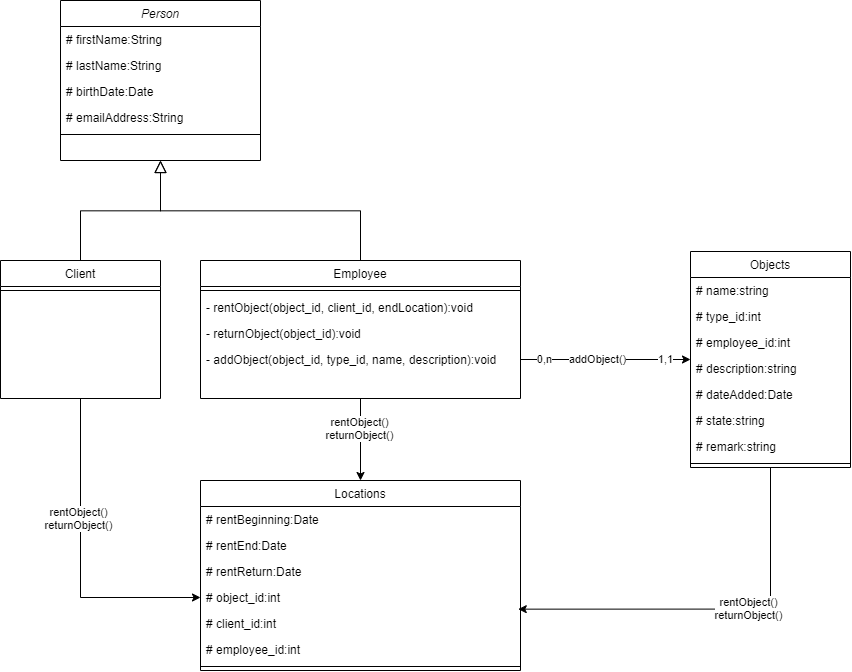

The diagram above was exported from draw.io. Its source (the exported page's mxGraphModel, read from the mxfile embedded in the PNG):
<mxGraphModel dx="760" dy="678" grid="1" gridSize="10" guides="1" tooltips="1" connect="1" arrows="1" fold="1" page="1" pageScale="1" pageWidth="827" pageHeight="1169" math="0" shadow="0">
  <root>
    <mxCell id="WIyWlLk6GJQsqaUBKTNV-0" />
    <mxCell id="WIyWlLk6GJQsqaUBKTNV-1" parent="WIyWlLk6GJQsqaUBKTNV-0" />
    <mxCell id="zkfFHV4jXpPFQw0GAbJ--0" value="Person" style="swimlane;fontStyle=2;align=center;verticalAlign=top;childLayout=stackLayout;horizontal=1;startSize=26;horizontalStack=0;resizeParent=1;resizeLast=0;collapsible=1;marginBottom=0;rounded=0;shadow=0;strokeWidth=1;" parent="WIyWlLk6GJQsqaUBKTNV-1" vertex="1">
      <mxGeometry x="80" y="120" width="200" height="160" as="geometry">
        <mxRectangle x="230" y="140" width="160" height="26" as="alternateBounds" />
      </mxGeometry>
    </mxCell>
    <mxCell id="zkfFHV4jXpPFQw0GAbJ--1" value="# firstName:String" style="text;align=left;verticalAlign=top;spacingLeft=4;spacingRight=4;overflow=hidden;rotatable=0;points=[[0,0.5],[1,0.5]];portConstraint=eastwest;" parent="zkfFHV4jXpPFQw0GAbJ--0" vertex="1">
      <mxGeometry y="26" width="200" height="26" as="geometry" />
    </mxCell>
    <mxCell id="zkfFHV4jXpPFQw0GAbJ--2" value="# lastName:String" style="text;align=left;verticalAlign=top;spacingLeft=4;spacingRight=4;overflow=hidden;rotatable=0;points=[[0,0.5],[1,0.5]];portConstraint=eastwest;rounded=0;shadow=0;html=0;" parent="zkfFHV4jXpPFQw0GAbJ--0" vertex="1">
      <mxGeometry y="52" width="200" height="26" as="geometry" />
    </mxCell>
    <mxCell id="hdMijfMI5URE2xKTn3PI-0" value="# birthDate:Date " style="text;align=left;verticalAlign=top;spacingLeft=4;spacingRight=4;overflow=hidden;rotatable=0;points=[[0,0.5],[1,0.5]];portConstraint=eastwest;rounded=0;shadow=0;html=0;" vertex="1" parent="zkfFHV4jXpPFQw0GAbJ--0">
      <mxGeometry y="78" width="200" height="26" as="geometry" />
    </mxCell>
    <mxCell id="zkfFHV4jXpPFQw0GAbJ--3" value="# emailAddress:String" style="text;align=left;verticalAlign=top;spacingLeft=4;spacingRight=4;overflow=hidden;rotatable=0;points=[[0,0.5],[1,0.5]];portConstraint=eastwest;rounded=0;shadow=0;html=0;" parent="zkfFHV4jXpPFQw0GAbJ--0" vertex="1">
      <mxGeometry y="104" width="200" height="26" as="geometry" />
    </mxCell>
    <mxCell id="zkfFHV4jXpPFQw0GAbJ--4" value="" style="line;html=1;strokeWidth=1;align=left;verticalAlign=middle;spacingTop=-1;spacingLeft=3;spacingRight=3;rotatable=0;labelPosition=right;points=[];portConstraint=eastwest;" parent="zkfFHV4jXpPFQw0GAbJ--0" vertex="1">
      <mxGeometry y="130" width="200" height="8" as="geometry" />
    </mxCell>
    <mxCell id="hdMijfMI5URE2xKTn3PI-29" style="edgeStyle=orthogonalEdgeStyle;rounded=0;orthogonalLoop=1;jettySize=auto;html=1;exitX=0.5;exitY=1;exitDx=0;exitDy=0;entryX=0;entryY=0.5;entryDx=0;entryDy=0;" edge="1" parent="WIyWlLk6GJQsqaUBKTNV-1" source="zkfFHV4jXpPFQw0GAbJ--6" target="hdMijfMI5URE2xKTn3PI-24">
      <mxGeometry relative="1" as="geometry" />
    </mxCell>
    <mxCell id="zkfFHV4jXpPFQw0GAbJ--6" value="Client" style="swimlane;fontStyle=0;align=center;verticalAlign=top;childLayout=stackLayout;horizontal=1;startSize=26;horizontalStack=0;resizeParent=1;resizeLast=0;collapsible=1;marginBottom=0;rounded=0;shadow=0;strokeWidth=1;" parent="WIyWlLk6GJQsqaUBKTNV-1" vertex="1">
      <mxGeometry x="20" y="380" width="160" height="138" as="geometry">
        <mxRectangle x="130" y="380" width="160" height="26" as="alternateBounds" />
      </mxGeometry>
    </mxCell>
    <mxCell id="zkfFHV4jXpPFQw0GAbJ--9" value="" style="line;html=1;strokeWidth=1;align=left;verticalAlign=middle;spacingTop=-1;spacingLeft=3;spacingRight=3;rotatable=0;labelPosition=right;points=[];portConstraint=eastwest;" parent="zkfFHV4jXpPFQw0GAbJ--6" vertex="1">
      <mxGeometry y="26" width="160" height="8" as="geometry" />
    </mxCell>
    <mxCell id="zkfFHV4jXpPFQw0GAbJ--12" value="" style="endArrow=block;endSize=10;endFill=0;shadow=0;strokeWidth=1;rounded=0;edgeStyle=elbowEdgeStyle;elbow=vertical;" parent="WIyWlLk6GJQsqaUBKTNV-1" source="zkfFHV4jXpPFQw0GAbJ--6" target="zkfFHV4jXpPFQw0GAbJ--0" edge="1">
      <mxGeometry width="160" relative="1" as="geometry">
        <mxPoint x="200" y="203" as="sourcePoint" />
        <mxPoint x="200" y="203" as="targetPoint" />
      </mxGeometry>
    </mxCell>
    <mxCell id="hdMijfMI5URE2xKTn3PI-27" style="edgeStyle=orthogonalEdgeStyle;rounded=0;orthogonalLoop=1;jettySize=auto;html=1;exitX=0.5;exitY=1;exitDx=0;exitDy=0;entryX=0.5;entryY=0;entryDx=0;entryDy=0;" edge="1" parent="WIyWlLk6GJQsqaUBKTNV-1" source="zkfFHV4jXpPFQw0GAbJ--13" target="hdMijfMI5URE2xKTn3PI-16">
      <mxGeometry relative="1" as="geometry" />
    </mxCell>
    <mxCell id="hdMijfMI5URE2xKTn3PI-28" value="rentObject()&lt;br&gt;returnObject()" style="edgeLabel;html=1;align=center;verticalAlign=middle;resizable=0;points=[];" vertex="1" connectable="0" parent="hdMijfMI5URE2xKTn3PI-27">
      <mxGeometry x="-0.286" y="-1" relative="1" as="geometry">
        <mxPoint as="offset" />
      </mxGeometry>
    </mxCell>
    <mxCell id="zkfFHV4jXpPFQw0GAbJ--13" value="Employee" style="swimlane;fontStyle=0;align=center;verticalAlign=top;childLayout=stackLayout;horizontal=1;startSize=26;horizontalStack=0;resizeParent=1;resizeLast=0;collapsible=1;marginBottom=0;rounded=0;shadow=0;strokeWidth=1;" parent="WIyWlLk6GJQsqaUBKTNV-1" vertex="1">
      <mxGeometry x="220" y="380" width="320" height="138" as="geometry">
        <mxRectangle x="340" y="380" width="170" height="26" as="alternateBounds" />
      </mxGeometry>
    </mxCell>
    <mxCell id="zkfFHV4jXpPFQw0GAbJ--15" value="" style="line;html=1;strokeWidth=1;align=left;verticalAlign=middle;spacingTop=-1;spacingLeft=3;spacingRight=3;rotatable=0;labelPosition=right;points=[];portConstraint=eastwest;" parent="zkfFHV4jXpPFQw0GAbJ--13" vertex="1">
      <mxGeometry y="26" width="320" height="8" as="geometry" />
    </mxCell>
    <mxCell id="hdMijfMI5URE2xKTn3PI-2" value="- rentObject(object_id, client_id, endLocation):void" style="text;align=left;verticalAlign=top;spacingLeft=4;spacingRight=4;overflow=hidden;rotatable=0;points=[[0,0.5],[1,0.5]];portConstraint=eastwest;" vertex="1" parent="zkfFHV4jXpPFQw0GAbJ--13">
      <mxGeometry y="34" width="320" height="26" as="geometry" />
    </mxCell>
    <mxCell id="zkfFHV4jXpPFQw0GAbJ--5" value="- returnObject(object_id):void" style="text;align=left;verticalAlign=top;spacingLeft=4;spacingRight=4;overflow=hidden;rotatable=0;points=[[0,0.5],[1,0.5]];portConstraint=eastwest;" parent="zkfFHV4jXpPFQw0GAbJ--13" vertex="1">
      <mxGeometry y="60" width="320" height="26" as="geometry" />
    </mxCell>
    <mxCell id="hdMijfMI5URE2xKTn3PI-1" value="- addObject(object_id, type_id, name, description):void" style="text;align=left;verticalAlign=top;spacingLeft=4;spacingRight=4;overflow=hidden;rotatable=0;points=[[0,0.5],[1,0.5]];portConstraint=eastwest;" vertex="1" parent="zkfFHV4jXpPFQw0GAbJ--13">
      <mxGeometry y="86" width="320" height="26" as="geometry" />
    </mxCell>
    <mxCell id="zkfFHV4jXpPFQw0GAbJ--16" value="" style="endArrow=block;endSize=10;endFill=0;shadow=0;strokeWidth=1;rounded=0;edgeStyle=elbowEdgeStyle;elbow=vertical;" parent="WIyWlLk6GJQsqaUBKTNV-1" source="zkfFHV4jXpPFQw0GAbJ--13" target="zkfFHV4jXpPFQw0GAbJ--0" edge="1">
      <mxGeometry width="160" relative="1" as="geometry">
        <mxPoint x="210" y="373" as="sourcePoint" />
        <mxPoint x="310" y="271" as="targetPoint" />
      </mxGeometry>
    </mxCell>
    <mxCell id="hdMijfMI5URE2xKTn3PI-32" style="edgeStyle=orthogonalEdgeStyle;rounded=0;orthogonalLoop=1;jettySize=auto;html=1;exitX=0.5;exitY=1;exitDx=0;exitDy=0;entryX=0.993;entryY=-0.052;entryDx=0;entryDy=0;entryPerimeter=0;" edge="1" parent="WIyWlLk6GJQsqaUBKTNV-1" source="zkfFHV4jXpPFQw0GAbJ--17" target="hdMijfMI5URE2xKTn3PI-25">
      <mxGeometry relative="1" as="geometry" />
    </mxCell>
    <mxCell id="zkfFHV4jXpPFQw0GAbJ--17" value="Objects" style="swimlane;fontStyle=0;align=center;verticalAlign=top;childLayout=stackLayout;horizontal=1;startSize=26;horizontalStack=0;resizeParent=1;resizeLast=0;collapsible=1;marginBottom=0;rounded=0;shadow=0;strokeWidth=1;" parent="WIyWlLk6GJQsqaUBKTNV-1" vertex="1">
      <mxGeometry x="710" y="371" width="160" height="216" as="geometry">
        <mxRectangle x="550" y="140" width="160" height="26" as="alternateBounds" />
      </mxGeometry>
    </mxCell>
    <mxCell id="zkfFHV4jXpPFQw0GAbJ--18" value="# name:string" style="text;align=left;verticalAlign=top;spacingLeft=4;spacingRight=4;overflow=hidden;rotatable=0;points=[[0,0.5],[1,0.5]];portConstraint=eastwest;" parent="zkfFHV4jXpPFQw0GAbJ--17" vertex="1">
      <mxGeometry y="26" width="160" height="26" as="geometry" />
    </mxCell>
    <mxCell id="hdMijfMI5URE2xKTn3PI-35" value="# type_id:int" style="text;align=left;verticalAlign=top;spacingLeft=4;spacingRight=4;overflow=hidden;rotatable=0;points=[[0,0.5],[1,0.5]];portConstraint=eastwest;rounded=0;shadow=0;html=0;" vertex="1" parent="zkfFHV4jXpPFQw0GAbJ--17">
      <mxGeometry y="52" width="160" height="26" as="geometry" />
    </mxCell>
    <mxCell id="hdMijfMI5URE2xKTn3PI-34" value="# employee_id:int&#10;" style="text;align=left;verticalAlign=top;spacingLeft=4;spacingRight=4;overflow=hidden;rotatable=0;points=[[0,0.5],[1,0.5]];portConstraint=eastwest;rounded=0;shadow=0;html=0;" vertex="1" parent="zkfFHV4jXpPFQw0GAbJ--17">
      <mxGeometry y="78" width="160" height="26" as="geometry" />
    </mxCell>
    <mxCell id="zkfFHV4jXpPFQw0GAbJ--19" value="# description:string" style="text;align=left;verticalAlign=top;spacingLeft=4;spacingRight=4;overflow=hidden;rotatable=0;points=[[0,0.5],[1,0.5]];portConstraint=eastwest;rounded=0;shadow=0;html=0;" parent="zkfFHV4jXpPFQw0GAbJ--17" vertex="1">
      <mxGeometry y="104" width="160" height="26" as="geometry" />
    </mxCell>
    <mxCell id="zkfFHV4jXpPFQw0GAbJ--20" value="# dateAdded:Date" style="text;align=left;verticalAlign=top;spacingLeft=4;spacingRight=4;overflow=hidden;rotatable=0;points=[[0,0.5],[1,0.5]];portConstraint=eastwest;rounded=0;shadow=0;html=0;" parent="zkfFHV4jXpPFQw0GAbJ--17" vertex="1">
      <mxGeometry y="130" width="160" height="26" as="geometry" />
    </mxCell>
    <mxCell id="zkfFHV4jXpPFQw0GAbJ--21" value="# state:string" style="text;align=left;verticalAlign=top;spacingLeft=4;spacingRight=4;overflow=hidden;rotatable=0;points=[[0,0.5],[1,0.5]];portConstraint=eastwest;rounded=0;shadow=0;html=0;" parent="zkfFHV4jXpPFQw0GAbJ--17" vertex="1">
      <mxGeometry y="156" width="160" height="26" as="geometry" />
    </mxCell>
    <mxCell id="zkfFHV4jXpPFQw0GAbJ--22" value="# remark:string" style="text;align=left;verticalAlign=top;spacingLeft=4;spacingRight=4;overflow=hidden;rotatable=0;points=[[0,0.5],[1,0.5]];portConstraint=eastwest;rounded=0;shadow=0;html=0;" parent="zkfFHV4jXpPFQw0GAbJ--17" vertex="1">
      <mxGeometry y="182" width="160" height="26" as="geometry" />
    </mxCell>
    <mxCell id="zkfFHV4jXpPFQw0GAbJ--23" value="" style="line;html=1;strokeWidth=1;align=left;verticalAlign=middle;spacingTop=-1;spacingLeft=3;spacingRight=3;rotatable=0;labelPosition=right;points=[];portConstraint=eastwest;" parent="zkfFHV4jXpPFQw0GAbJ--17" vertex="1">
      <mxGeometry y="208" width="160" height="8" as="geometry" />
    </mxCell>
    <mxCell id="hdMijfMI5URE2xKTn3PI-12" style="edgeStyle=orthogonalEdgeStyle;rounded=0;orthogonalLoop=1;jettySize=auto;html=1;exitX=1;exitY=0.5;exitDx=0;exitDy=0;" edge="1" parent="WIyWlLk6GJQsqaUBKTNV-1" source="hdMijfMI5URE2xKTn3PI-1" target="zkfFHV4jXpPFQw0GAbJ--17">
      <mxGeometry relative="1" as="geometry" />
    </mxCell>
    <mxCell id="hdMijfMI5URE2xKTn3PI-13" value="addObject()" style="edgeLabel;html=1;align=center;verticalAlign=middle;resizable=0;points=[];" vertex="1" connectable="0" parent="hdMijfMI5URE2xKTn3PI-12">
      <mxGeometry x="-0.2186" y="1" relative="1" as="geometry">
        <mxPoint x="10.34" y="1" as="offset" />
      </mxGeometry>
    </mxCell>
    <mxCell id="hdMijfMI5URE2xKTn3PI-14" value="0,n" style="edgeLabel;html=1;align=center;verticalAlign=middle;resizable=0;points=[];" vertex="1" connectable="0" parent="hdMijfMI5URE2xKTn3PI-12">
      <mxGeometry x="-0.729" relative="1" as="geometry">
        <mxPoint as="offset" />
      </mxGeometry>
    </mxCell>
    <mxCell id="hdMijfMI5URE2xKTn3PI-15" value="1,1" style="edgeLabel;html=1;align=center;verticalAlign=middle;resizable=0;points=[];" vertex="1" connectable="0" parent="hdMijfMI5URE2xKTn3PI-12">
      <mxGeometry x="0.6937" relative="1" as="geometry">
        <mxPoint as="offset" />
      </mxGeometry>
    </mxCell>
    <mxCell id="hdMijfMI5URE2xKTn3PI-16" value="Locations" style="swimlane;fontStyle=0;align=center;verticalAlign=top;childLayout=stackLayout;horizontal=1;startSize=26;horizontalStack=0;resizeParent=1;resizeLast=0;collapsible=1;marginBottom=0;rounded=0;shadow=0;strokeWidth=1;" vertex="1" parent="WIyWlLk6GJQsqaUBKTNV-1">
      <mxGeometry x="220" y="600" width="320" height="190" as="geometry">
        <mxRectangle x="340" y="380" width="170" height="26" as="alternateBounds" />
      </mxGeometry>
    </mxCell>
    <mxCell id="hdMijfMI5URE2xKTn3PI-22" value="# rentBeginning:Date" style="text;align=left;verticalAlign=top;spacingLeft=4;spacingRight=4;overflow=hidden;rotatable=0;points=[[0,0.5],[1,0.5]];portConstraint=eastwest;rounded=0;shadow=0;html=0;" vertex="1" parent="hdMijfMI5URE2xKTn3PI-16">
      <mxGeometry y="26" width="320" height="26" as="geometry" />
    </mxCell>
    <mxCell id="hdMijfMI5URE2xKTn3PI-21" value="# rentEnd:Date" style="text;align=left;verticalAlign=top;spacingLeft=4;spacingRight=4;overflow=hidden;rotatable=0;points=[[0,0.5],[1,0.5]];portConstraint=eastwest;rounded=0;shadow=0;html=0;" vertex="1" parent="hdMijfMI5URE2xKTn3PI-16">
      <mxGeometry y="52" width="320" height="26" as="geometry" />
    </mxCell>
    <mxCell id="hdMijfMI5URE2xKTn3PI-23" value="# rentReturn:Date" style="text;align=left;verticalAlign=top;spacingLeft=4;spacingRight=4;overflow=hidden;rotatable=0;points=[[0,0.5],[1,0.5]];portConstraint=eastwest;rounded=0;shadow=0;html=0;" vertex="1" parent="hdMijfMI5URE2xKTn3PI-16">
      <mxGeometry y="78" width="320" height="26" as="geometry" />
    </mxCell>
    <mxCell id="hdMijfMI5URE2xKTn3PI-24" value="# object_id:int" style="text;align=left;verticalAlign=top;spacingLeft=4;spacingRight=4;overflow=hidden;rotatable=0;points=[[0,0.5],[1,0.5]];portConstraint=eastwest;rounded=0;shadow=0;html=0;" vertex="1" parent="hdMijfMI5URE2xKTn3PI-16">
      <mxGeometry y="104" width="320" height="26" as="geometry" />
    </mxCell>
    <mxCell id="hdMijfMI5URE2xKTn3PI-25" value="# client_id:int" style="text;align=left;verticalAlign=top;spacingLeft=4;spacingRight=4;overflow=hidden;rotatable=0;points=[[0,0.5],[1,0.5]];portConstraint=eastwest;rounded=0;shadow=0;html=0;" vertex="1" parent="hdMijfMI5URE2xKTn3PI-16">
      <mxGeometry y="130" width="320" height="26" as="geometry" />
    </mxCell>
    <mxCell id="hdMijfMI5URE2xKTn3PI-26" value="# employee_id:int" style="text;align=left;verticalAlign=top;spacingLeft=4;spacingRight=4;overflow=hidden;rotatable=0;points=[[0,0.5],[1,0.5]];portConstraint=eastwest;rounded=0;shadow=0;html=0;" vertex="1" parent="hdMijfMI5URE2xKTn3PI-16">
      <mxGeometry y="156" width="320" height="26" as="geometry" />
    </mxCell>
    <mxCell id="hdMijfMI5URE2xKTn3PI-17" value="" style="line;html=1;strokeWidth=1;align=left;verticalAlign=middle;spacingTop=-1;spacingLeft=3;spacingRight=3;rotatable=0;labelPosition=right;points=[];portConstraint=eastwest;" vertex="1" parent="hdMijfMI5URE2xKTn3PI-16">
      <mxGeometry y="182" width="320" height="8" as="geometry" />
    </mxCell>
    <mxCell id="hdMijfMI5URE2xKTn3PI-30" value="rentObject()&lt;br&gt;returnObject()" style="edgeLabel;html=1;align=center;verticalAlign=middle;resizable=0;points=[];" vertex="1" connectable="0" parent="WIyWlLk6GJQsqaUBKTNV-1">
      <mxGeometry x="100" y="609.9955172413793" as="geometry">
        <mxPoint x="-2" y="28" as="offset" />
      </mxGeometry>
    </mxCell>
    <mxCell id="hdMijfMI5URE2xKTn3PI-33" value="rentObject()&lt;br&gt;returnObject()" style="edgeLabel;html=1;align=center;verticalAlign=middle;resizable=0;points=[];" vertex="1" connectable="0" parent="WIyWlLk6GJQsqaUBKTNV-1">
      <mxGeometry x="770" y="699.9955172413793" as="geometry">
        <mxPoint x="-2" y="28" as="offset" />
      </mxGeometry>
    </mxCell>
  </root>
</mxGraphModel>